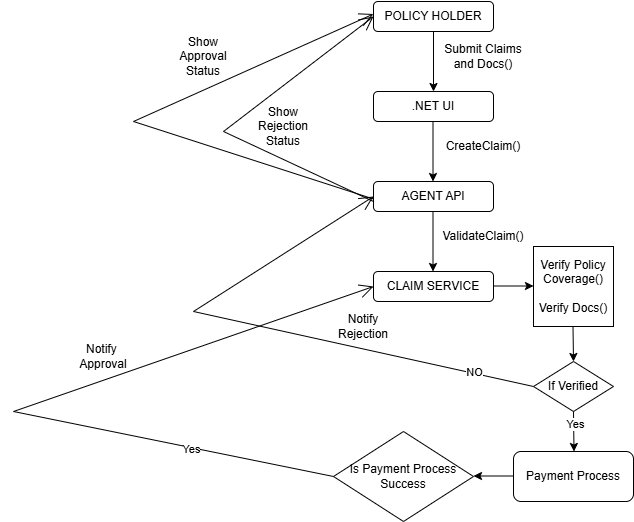

The diagram above was exported from draw.io. Its source (the exported page's mxGraphModel, read from the mxfile embedded in the PNG):
<mxGraphModel dx="1636" dy="451" grid="1" gridSize="10" guides="1" tooltips="1" connect="1" arrows="1" fold="1" page="1" pageScale="1" pageWidth="850" pageHeight="1100" math="0" shadow="0">
  <root>
    <mxCell id="0" />
    <mxCell id="1" parent="0" />
    <mxCell id="eX06DZK2XdG0K_6iZXFr-1" parent="1" style="rounded=1;whiteSpace=wrap;html=1;" value="POLICY HOLDER" vertex="1">
      <mxGeometry height="30" width="120" x="310" y="10" as="geometry" />
    </mxCell>
    <mxCell id="eX06DZK2XdG0K_6iZXFr-2" edge="1" parent="1" style="endArrow=classic;html=1;rounded=0;" value="">
      <mxGeometry height="50" relative="1" width="50" as="geometry">
        <mxPoint x="370" y="40" as="sourcePoint" />
        <mxPoint x="370" y="100" as="targetPoint" />
      </mxGeometry>
    </mxCell>
    <mxCell id="eX06DZK2XdG0K_6iZXFr-3" parent="1" style="text;html=1;whiteSpace=wrap;strokeColor=none;fillColor=none;align=center;verticalAlign=middle;rounded=0;" value="Submit Claims and Docs()" vertex="1">
      <mxGeometry height="30" width="100" x="370" y="50" as="geometry" />
    </mxCell>
    <mxCell id="eX06DZK2XdG0K_6iZXFr-4" parent="1" style="rounded=1;whiteSpace=wrap;html=1;" value=".NET UI" vertex="1">
      <mxGeometry height="30" width="120" x="310" y="100" as="geometry" />
    </mxCell>
    <mxCell id="eX06DZK2XdG0K_6iZXFr-5" edge="1" parent="1" style="endArrow=classic;html=1;rounded=0;" value="">
      <mxGeometry height="50" relative="1" width="50" as="geometry">
        <mxPoint x="369.5" y="130" as="sourcePoint" />
        <mxPoint x="369.5" y="190" as="targetPoint" />
      </mxGeometry>
    </mxCell>
    <mxCell id="eX06DZK2XdG0K_6iZXFr-6" parent="1" style="rounded=1;whiteSpace=wrap;html=1;" value="AGENT API" vertex="1">
      <mxGeometry height="30" width="120" x="310" y="190" as="geometry" />
    </mxCell>
    <mxCell id="eX06DZK2XdG0K_6iZXFr-7" parent="1" style="text;html=1;whiteSpace=wrap;strokeColor=none;fillColor=none;align=center;verticalAlign=middle;rounded=0;" value="CreateClaim()" vertex="1">
      <mxGeometry height="30" width="60" x="390" y="140" as="geometry" />
    </mxCell>
    <mxCell id="eX06DZK2XdG0K_6iZXFr-8" edge="1" parent="1" style="endArrow=classic;html=1;rounded=0;" value="">
      <mxGeometry height="50" relative="1" width="50" as="geometry">
        <mxPoint x="369.5" y="220" as="sourcePoint" />
        <mxPoint x="369.5" y="280" as="targetPoint" />
      </mxGeometry>
    </mxCell>
    <mxCell id="eX06DZK2XdG0K_6iZXFr-9" parent="1" style="rounded=1;whiteSpace=wrap;html=1;" value="CLAIM SERVICE" vertex="1">
      <mxGeometry height="30" width="120" x="310" y="280" as="geometry" />
    </mxCell>
    <mxCell id="eX06DZK2XdG0K_6iZXFr-10" parent="1" style="text;html=1;whiteSpace=wrap;strokeColor=none;fillColor=none;align=center;verticalAlign=middle;rounded=0;" value="ValidateClaim()" vertex="1">
      <mxGeometry height="30" width="60" x="390" y="230" as="geometry" />
    </mxCell>
    <mxCell id="eX06DZK2XdG0K_6iZXFr-11" edge="1" parent="1" style="endArrow=classic;html=1;rounded=0;" value="">
      <mxGeometry height="50" relative="1" width="50" as="geometry">
        <mxPoint x="430" y="294.5" as="sourcePoint" />
        <mxPoint x="470" y="294.5" as="targetPoint" />
      </mxGeometry>
    </mxCell>
    <mxCell id="eX06DZK2XdG0K_6iZXFr-12" parent="1" style="whiteSpace=wrap;html=1;aspect=fixed;" value="Verify Policy Coverage()&lt;div&gt;&lt;br&gt;&lt;div&gt;Verify Docs()&lt;/div&gt;&lt;/div&gt;" vertex="1">
      <mxGeometry height="80" width="80" x="470" y="255" as="geometry" />
    </mxCell>
    <mxCell id="eX06DZK2XdG0K_6iZXFr-15" edge="1" parent="1" style="endArrow=classic;html=1;rounded=0;" value="">
      <mxGeometry height="50" relative="1" width="50" as="geometry">
        <mxPoint x="509.5" y="335" as="sourcePoint" />
        <mxPoint x="510" y="370" as="targetPoint" />
      </mxGeometry>
    </mxCell>
    <mxCell id="eX06DZK2XdG0K_6iZXFr-16" parent="1" style="rhombus;whiteSpace=wrap;html=1;" value="If Verified" vertex="1">
      <mxGeometry height="50" width="80" x="470" y="370" as="geometry" />
    </mxCell>
    <mxCell id="eX06DZK2XdG0K_6iZXFr-17" edge="1" parent="1" style="endArrow=classic;html=1;rounded=0;" value="">
      <mxGeometry height="50" relative="1" width="50" as="geometry">
        <mxPoint x="510" y="420" as="sourcePoint" />
        <mxPoint x="510.5" y="460" as="targetPoint" />
      </mxGeometry>
    </mxCell>
    <mxCell id="eX06DZK2XdG0K_6iZXFr-36" connectable="0" parent="eX06DZK2XdG0K_6iZXFr-17" style="edgeLabel;html=1;align=center;verticalAlign=middle;resizable=0;points=[];" value="Yes" vertex="1">
      <mxGeometry relative="1" x="-0.333" as="geometry">
        <mxPoint x="1" as="offset" />
      </mxGeometry>
    </mxCell>
    <mxCell id="eX06DZK2XdG0K_6iZXFr-19" parent="1" style="rounded=1;whiteSpace=wrap;html=1;" value="Payment Process" vertex="1">
      <mxGeometry height="50" width="120" x="450" y="460" as="geometry" />
    </mxCell>
    <mxCell id="eX06DZK2XdG0K_6iZXFr-21" edge="1" parent="1" style="endArrow=classic;html=1;rounded=0;" value="">
      <mxGeometry height="50" relative="1" width="50" as="geometry">
        <mxPoint x="450" y="484.5" as="sourcePoint" />
        <mxPoint x="410" y="484.5" as="targetPoint" />
      </mxGeometry>
    </mxCell>
    <mxCell id="eX06DZK2XdG0K_6iZXFr-23" parent="1" style="rhombus;whiteSpace=wrap;html=1;" value="Is Payment Process Success" vertex="1">
      <mxGeometry height="90" width="140" x="270" y="440" as="geometry" />
    </mxCell>
    <mxCell id="eX06DZK2XdG0K_6iZXFr-27" edge="1" parent="1" source="eX06DZK2XdG0K_6iZXFr-16" style="endArrow=open;endFill=1;endSize=12;html=1;rounded=0;entryX=0;entryY=0.5;entryDx=0;entryDy=0;exitX=0;exitY=0.5;exitDx=0;exitDy=0;" target="eX06DZK2XdG0K_6iZXFr-6" value="">
      <mxGeometry relative="1" width="160" as="geometry">
        <Array as="points">
          <mxPoint x="130" y="320" />
        </Array>
        <mxPoint x="460" y="390" as="sourcePoint" />
        <mxPoint x="190" y="300" as="targetPoint" />
      </mxGeometry>
    </mxCell>
    <mxCell id="eX06DZK2XdG0K_6iZXFr-35" connectable="0" parent="eX06DZK2XdG0K_6iZXFr-27" style="edgeLabel;html=1;align=center;verticalAlign=middle;resizable=0;points=[];" value="NO" vertex="1">
      <mxGeometry relative="1" x="-0.8056" as="geometry">
        <mxPoint x="-6" y="-3" as="offset" />
      </mxGeometry>
    </mxCell>
    <mxCell id="eX06DZK2XdG0K_6iZXFr-28" parent="1" style="text;html=1;whiteSpace=wrap;strokeColor=none;fillColor=none;align=center;verticalAlign=middle;rounded=0;" value="Notify Rejection" vertex="1">
      <mxGeometry height="30" width="60" x="270" y="320" as="geometry" />
    </mxCell>
    <mxCell id="eX06DZK2XdG0K_6iZXFr-29" edge="1" parent="1" style="endArrow=open;endFill=1;endSize=12;html=1;rounded=0;entryX=0;entryY=0.5;entryDx=0;entryDy=0;exitX=0;exitY=0.5;exitDx=0;exitDy=0;" target="eX06DZK2XdG0K_6iZXFr-1" value="">
      <mxGeometry relative="1" width="160" as="geometry">
        <Array as="points">
          <mxPoint x="160" y="140" />
        </Array>
        <mxPoint x="310" y="210" as="sourcePoint" />
        <mxPoint x="150" y="20" as="targetPoint" />
      </mxGeometry>
    </mxCell>
    <mxCell id="eX06DZK2XdG0K_6iZXFr-30" parent="1" style="text;html=1;whiteSpace=wrap;strokeColor=none;fillColor=none;align=center;verticalAlign=middle;rounded=0;" value="Show Rejection Status" vertex="1">
      <mxGeometry height="30" width="60" x="190" y="120" as="geometry" />
    </mxCell>
    <mxCell id="eX06DZK2XdG0K_6iZXFr-31" edge="1" parent="1" source="eX06DZK2XdG0K_6iZXFr-23" style="endArrow=open;endFill=1;endSize=12;html=1;rounded=0;exitX=0;exitY=0.5;exitDx=0;exitDy=0;" value="">
      <mxGeometry relative="1" width="160" as="geometry">
        <Array as="points">
          <mxPoint x="-50" y="420" />
        </Array>
        <mxPoint x="290" y="495" as="sourcePoint" />
        <mxPoint x="310" y="295" as="targetPoint" />
      </mxGeometry>
    </mxCell>
    <mxCell id="eX06DZK2XdG0K_6iZXFr-37" connectable="0" parent="eX06DZK2XdG0K_6iZXFr-31" style="edgeLabel;html=1;align=center;verticalAlign=middle;resizable=0;points=[];" value="Yes" vertex="1">
      <mxGeometry relative="1" x="-0.5902" y="1" as="geometry">
        <mxPoint as="offset" />
      </mxGeometry>
    </mxCell>
    <mxCell id="eX06DZK2XdG0K_6iZXFr-32" parent="1" style="text;html=1;whiteSpace=wrap;strokeColor=none;fillColor=none;align=center;verticalAlign=middle;rounded=0;" value="Notify&amp;nbsp;&lt;div&gt;Approval&lt;/div&gt;" vertex="1">
      <mxGeometry height="30" width="60" x="10" y="350" as="geometry" />
    </mxCell>
    <mxCell id="eX06DZK2XdG0K_6iZXFr-33" edge="1" parent="1" style="endArrow=open;endFill=1;endSize=12;html=1;rounded=0;entryX=0;entryY=0.5;entryDx=0;entryDy=0;exitX=0;exitY=0.5;exitDx=0;exitDy=0;" value="">
      <mxGeometry relative="1" width="160" as="geometry">
        <Array as="points">
          <mxPoint x="70" y="130" />
        </Array>
        <mxPoint x="310" y="207.5" as="sourcePoint" />
        <mxPoint x="310" y="22.5" as="targetPoint" />
      </mxGeometry>
    </mxCell>
    <mxCell id="eX06DZK2XdG0K_6iZXFr-34" parent="1" style="text;html=1;whiteSpace=wrap;strokeColor=none;fillColor=none;align=center;verticalAlign=middle;rounded=0;" value="Show Approval Status" vertex="1">
      <mxGeometry height="30" width="60" x="110" y="50" as="geometry" />
    </mxCell>
  </root>
</mxGraphModel>